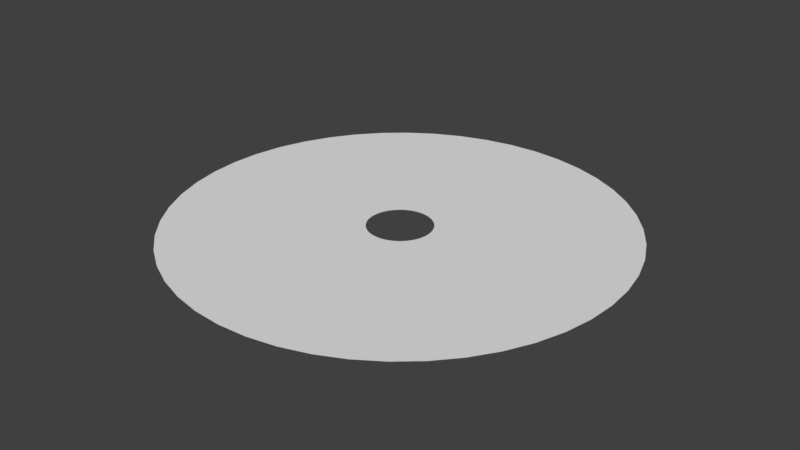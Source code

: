 # Source: tunnel_entrance.blend  (saved by Blender 2.78.0; exported with 4.5.12 LTS)
import bpy
from mathutils import Matrix  # noqa: F401  (used for matrix-valued properties, if any)

bpy.ops.wm.read_factory_settings(use_empty=True)
scene = bpy.context.scene
scene.name = 'Scene'

# ---- collections
col_collection_1 = bpy.data.collections.new('Collection 1'); scene.collection.children.link(col_collection_1)

# ---- world
world_world = bpy.data.worlds.new('World'); scene.world = world_world
world_world.color = (0.05088, 0.05088, 0.05088)
world_world.use_sun_shadow = False
world_world.sun_shadow_jitter_overblur = 0.0
world_world.cycles.sampling_method = 'MANUAL'

# ---- meshes
me_torus = bpy.data.meshes.new('Torus')
me_torus.from_pydata([(1.0, 0.0, 5.168e-07), (0.9914, 0.1305, 5.168e-07), (0.9659, 0.2588, 5.168e-07), (0.9239, 0.3827, 5.168e-07), (0.866, 0.5, 5.168e-07), (0.7934, 0.6088, 5.168e-07), (0.7071, 0.7071, 5.168e-07), (0.6088, 0.7934, 5.168e-07), (0.5, 0.866, 5.168e-07), (0.3827, 0.9239, 4.87e-07), (0.2588, 0.9659, 5.168e-07), (0.1305, 0.9914, 5.168e-07), (8.941e-08, 1.0, 5.168e-07), (-0.1305, 0.9914, 5.168e-07), (-0.2588, 0.9659, 5.168e-07), (-0.3827, 0.9239, 5.168e-07), (-0.5, 0.866, 5.168e-07), (-0.6088, 0.7934, 5.168e-07), (-0.7071, 0.7071, 5.168e-07), (-0.7934, 0.6088, 5.168e-07), (-0.866, 0.5, 5.168e-07), (-0.9239, 0.3827, 5.019e-07), (-0.9659, 0.2588, 5.168e-07), (-0.9914, 0.1305, 5.168e-07), (-1.0, 8.742e-08, 5.168e-07), (-0.9914, -0.1305, 5.168e-07), (-0.9659, -0.2588, 5.168e-07), (-0.9239, -0.3827, 5.168e-07), (-0.866, -0.5, 5.168e-07), (-0.7934, -0.6088, 5.168e-07), (-0.7071, -0.7071, 5.168e-07), (-0.6088, -0.7934, 5.168e-07), (-0.5, -0.866, 5.168e-07), (-0.3827, -0.9239, 5.168e-07), (-0.2588, -0.9659, 5.168e-07), (-0.1305, -0.9914, 5.168e-07), (8.941e-08, -1.0, 5.168e-07), (0.1305, -0.9914, 5.168e-07), (0.2588, -0.9659, 5.168e-07), (0.3827, -0.9239, 4.87e-07), (0.5, -0.866, 5.168e-07), (0.6088, -0.7934, 5.168e-07), (0.7071, -0.7071, 5.168e-07), (0.7934, -0.6088, 5.168e-07), (0.866, -0.5, 5.168e-07), (0.9239, -0.3827, 5.168e-07), (0.9659, -0.2588, 5.168e-07), (0.9914, -0.1305, 5.168e-07), (7.043, 2.439e-08, 5.168e-07), (6.983, 0.9193, 5.168e-07), (6.803, 1.823, 5.168e-07), (6.507, 2.695, 5.168e-07), (6.099, 3.521, 5.168e-07), (5.587, 4.287, 5.168e-07), (4.98, 4.98, 5.168e-07), (4.287, 5.587, 5.168e-07), (3.521, 6.099, 5.168e-07), (2.695, 6.507, 3.082e-07), (1.823, 6.803, 5.168e-07), (0.9193, 6.983, 5.168e-07), (8.323e-07, 7.043, 5.168e-07), (-0.9193, 6.983, 5.168e-07), (-1.823, 6.803, 5.168e-07), (-2.695, 6.507, 5.168e-07), (-3.521, 6.099, 5.168e-07), (-4.287, 5.587, 5.168e-07), (-4.98, 4.98, 5.168e-07), (-5.587, 4.287, 5.168e-07), (-6.099, 3.521, 5.168e-07), (-6.507, 2.695, 4.125e-07), (-6.803, 1.823, 5.168e-07), (-6.983, 0.9193, 5.168e-07), (-7.043, 6.401e-07, 5.168e-07), (-6.983, -0.9193, 5.168e-07), (-6.803, -1.823, 5.168e-07), (-6.507, -2.695, 5.168e-07), (-6.099, -3.521, 5.168e-07), (-5.587, -4.287, 5.168e-07), (-4.98, -4.98, 5.168e-07), (-4.287, -5.587, 5.168e-07), (-3.521, -6.099, 5.168e-07), (-2.695, -6.507, 5.168e-07), (-1.823, -6.803, 5.168e-07), (-0.9193, -6.983, 5.168e-07), (8.323e-07, -7.043, 5.168e-07), (0.9193, -6.983, 5.168e-07), (1.823, -6.803, 5.168e-07), (2.695, -6.507, 3.082e-07), (3.521, -6.099, 5.168e-07), (4.287, -5.587, 5.168e-07), (4.98, -4.98, 5.168e-07), (5.587, -4.287, 5.168e-07), (6.099, -3.521, 5.168e-07), (6.507, -2.695, 5.168e-07), (6.803, -1.823, 5.168e-07), (6.983, -0.9193, 5.168e-07)], [], [(8, 7, 55, 56), (0, 47, 95, 48), (28, 27, 75, 76), (7, 6, 54, 55), (12, 11, 59, 60), (2, 1, 49, 50), (24, 23, 71, 72), (5, 4, 52, 53), (46, 45, 93, 94), (6, 5, 53, 54), (40, 39, 87, 88), (31, 30, 78, 79), (33, 32, 80, 81), (35, 34, 82, 83), (21, 20, 68, 69), (47, 46, 94, 95), (10, 9, 57, 58), (26, 25, 73, 74), (38, 37, 85, 86), (16, 15, 63, 64), (27, 26, 74, 75), (32, 31, 79, 80), (41, 40, 88, 89), (34, 33, 81, 82), (29, 28, 76, 77), (14, 13, 61, 62), (19, 18, 66, 67), (23, 22, 70, 71), (44, 43, 91, 92), (17, 16, 64, 65), (43, 42, 90, 91), (15, 14, 62, 63), (13, 12, 60, 61), (1, 0, 48, 49), (36, 35, 83, 84), (4, 3, 51, 52), (20, 19, 67, 68), (39, 38, 86, 87), (30, 29, 77, 78), (22, 21, 69, 70), (9, 8, 56, 57), (45, 44, 92, 93), (3, 2, 50, 51), (42, 41, 89, 90), (25, 24, 72, 73), (18, 17, 65, 66), (11, 10, 58, 59), (37, 36, 84, 85)])
_uv = me_torus.uv_layers.new(name='UVMap')
_uv.uv.foreach_set('vector', [0.5, 0.3211, 0.5, 0.2816, 0.5, 0.2816, 0.5, 0.3211, 0.3892, 0.05025, 0.3608, 0.0305, 0.3608, 0.0305, 0.3892, 0.05025, 0.0253, 0.4349, 0.04169, 0.4691, 0.04169, 0.4691, 0.0253, 0.4349, 0.5, 0.2816, 0.4957, 0.2424, 0.4957, 0.2424, 0.5, 0.2816, 0.4583, 0.4691, 0.4747, 0.4349, 0.4747, 0.4349, 0.4583, 0.4691, 0.4384, 0.1022, 0.4152, 0.07429, 0.4152, 0.07429, 0.4384, 0.1022, 0.1108, 0.5524, 0.1392, 0.5722, 0.1392, 0.5722, 0.1108, 0.5524, 0.4872, 0.2043, 0.4747, 0.1678, 0.4747, 0.1678, 0.4872, 0.2043, 0.3305, 0.01538, 0.2989, 0.005156, 0.2989, 0.005156, 0.3305, 0.01538, 0.4957, 0.2424, 0.4872, 0.2043, 0.4872, 0.2043, 0.4957, 0.2424, 0.1392, 0.0305, 0.1108, 0.05025, 0.1108, 0.05025, 0.1392, 0.0305, 0.0, 0.3211, 0.004278, 0.3603, 0.004278, 0.3603, 0.0, 0.3211, 0.004278, 0.2424, 0.0, 0.2816, 0.0, 0.2816, 0.004278, 0.2424, 0.0253, 0.1678, 0.01276, 0.2043, 0.01276, 0.2043, 0.0253, 0.1678, 0.2011, 0.5975, 0.2336, 0.6027, 0.2336, 0.6027, 0.2011, 0.5975, 0.3608, 0.0305, 0.3305, 0.01538, 0.3305, 0.01538, 0.3608, 0.0305, 0.4872, 0.3984, 0.4957, 0.3603, 0.4957, 0.3603, 0.4872, 0.3984, 0.06164, 0.5004, 0.08481, 0.5284, 0.08481, 0.5284, 0.06164, 0.5004, 0.08481, 0.07429, 0.06164, 0.1022, 0.06164, 0.1022, 0.08481, 0.07429, 0.3608, 0.5722, 0.3892, 0.5524, 0.3892, 0.5524, 0.3608, 0.5722, 0.04169, 0.4691, 0.06164, 0.5004, 0.06164, 0.5004, 0.04169, 0.4691, 0.0, 0.2816, 0.0, 0.3211, 0.0, 0.3211, 0.0, 0.2816, 0.1695, 0.01538, 0.1392, 0.0305, 0.1392, 0.0305, 0.1695, 0.01538, 0.01276, 0.2043, 0.004278, 0.2424, 0.004278, 0.2424, 0.01276, 0.2043, 0.01276, 0.3984, 0.0253, 0.4349, 0.0253, 0.4349, 0.01276, 0.3984, 0.4152, 0.5284, 0.4384, 0.5004, 0.4384, 0.5004, 0.4152, 0.5284, 0.2664, 0.6027, 0.2989, 0.5975, 0.2989, 0.5975, 0.2664, 0.6027, 0.1392, 0.5722, 0.1695, 0.5873, 0.1695, 0.5873, 0.1392, 0.5722, 0.2664, 1.8e-08, 0.2336, 0.0, 0.2336, 0.0, 0.2664, 1.8e-08, 0.3305, 0.5873, 0.3608, 0.5722, 0.3608, 0.5722, 0.3305, 0.5873, 0.2336, 0.0, 0.2011, 0.005156, 0.2011, 0.005156, 0.2336, 0.0, 0.3892, 0.5524, 0.4152, 0.5284, 0.4152, 0.5284, 0.3892, 0.5524, 0.4384, 0.5004, 0.4583, 0.4691, 0.4583, 0.4691, 0.4384, 0.5004, 0.4152, 0.07429, 0.3892, 0.05025, 0.3892, 0.05025, 0.4152, 0.07429, 0.04169, 0.1336, 0.0253, 0.1678, 0.0253, 0.1678, 0.04169, 0.1336, 0.4747, 0.1678, 0.4583, 0.1336, 0.4583, 0.1336, 0.4747, 0.1678, 0.2336, 0.6027, 0.2664, 0.6027, 0.2664, 0.6027, 0.2336, 0.6027, 0.1108, 0.05025, 0.08481, 0.07429, 0.08481, 0.07429, 0.1108, 0.05025, 0.004278, 0.3603, 0.01276, 0.3984, 0.01276, 0.3984, 0.004278, 0.3603, 0.1695, 0.5873, 0.2011, 0.5975, 0.2011, 0.5975, 0.1695, 0.5873, 0.4957, 0.3603, 0.5, 0.3211, 0.5, 0.3211, 0.4957, 0.3603, 0.2989, 0.005156, 0.2664, 1.8e-08, 0.2664, 1.8e-08, 0.2989, 0.005156, 0.4583, 0.1336, 0.4384, 0.1022, 0.4384, 0.1022, 0.4583, 0.1336, 0.2011, 0.005156, 0.1695, 0.01538, 0.1695, 0.01538, 0.2011, 0.005156, 0.08481, 0.5284, 0.1108, 0.5524, 0.1108, 0.5524, 0.08481, 0.5284, 0.2989, 0.5975, 0.3305, 0.5873, 0.3305, 0.5873, 0.2989, 0.5975, 0.4747, 0.4349, 0.4872, 0.3984, 0.4872, 0.3984, 0.4747, 0.4349, 0.06164, 0.1022, 0.04169, 0.1336, 0.04169, 0.1336, 0.06164, 0.1022])
me_torus.use_remesh_preserve_volume = False
me_torus.use_remesh_preserve_attributes = False
me_torus.use_mirror_vertex_groups = False
me_torus.update()

# ---- objects
ob_torus = bpy.data.objects.new('Torus', me_torus)

# ---- transforms, parenting, visibility, modifiers, constraints
ob_torus.location = (0.0, 0.0, 0.0)
ob_torus.scale = (1.0, 1.0, 25.07)
ob_torus.lineart.crease_threshold = 0.0

# ---- collection membership
col_collection_1.objects.link(ob_torus)

# ---- scene / render settings (as saved in the file)
scene.frame_start = 1; scene.frame_end = 250; scene.frame_set(1)
scene.render.engine = 'BLENDER_EEVEE_NEXT'
scene.render.resolution_percentage = 50
scene.render.dither_intensity = 0.0
scene.cycles.use_denoising = False
scene.cycles.samples = 128
scene.cycles.sampling_pattern = 'TABULATED_SOBOL'
scene.cycles.light_sampling_threshold = 0.0
scene.cycles.use_adaptive_sampling = False
scene.cycles.use_light_tree = False
scene.cycles.blur_glossy = 0.0
scene.cycles.sample_clamp_indirect = 0.0
scene.view_settings.view_transform = 'Standard'
bpy.context.view_layer.update()

# ---- added for rendering (the .blend has no active camera and no usable light): camera, sun
cam_auto = bpy.data.cameras.new('AutoCamera')
cam_auto.lens = 50.0
cam_auto.sensor_width = 36.0
cam_auto.clip_end = 1000.0
ob_auto_camera = bpy.data.objects.new('AutoCamera', cam_auto)
scene.collection.objects.link(ob_auto_camera)
ob_auto_camera.location = (18.4306, -22.1167, 14.7445)
ob_auto_camera.rotation_euler = (1.09748, -7.21219e-08, 0.694738)
scene.camera = ob_auto_camera
light_auto_sun = bpy.data.lights.new('AutoSun', 'SUN')
light_auto_sun.energy = 3.0
light_auto_sun.angle = 0.0523599
ob_auto_sun = bpy.data.objects.new('AutoSun', light_auto_sun)
scene.collection.objects.link(ob_auto_sun)
ob_auto_sun.rotation_euler = (0.872665, 0.174533, 0.523599)
bpy.context.view_layer.update()
